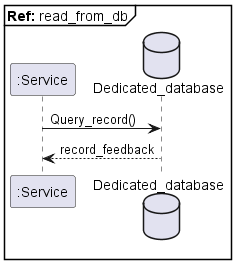

The diagram above was rendered by PlantUML. Its source (embedded in the PNG):
@startuml read_from_db
mainframe **Ref:** read_from_db
participant ":Service" as ser
Database Dedicated_database as db

ser -> db : Query_record()
ser <-- db : record_feedback
@enduml